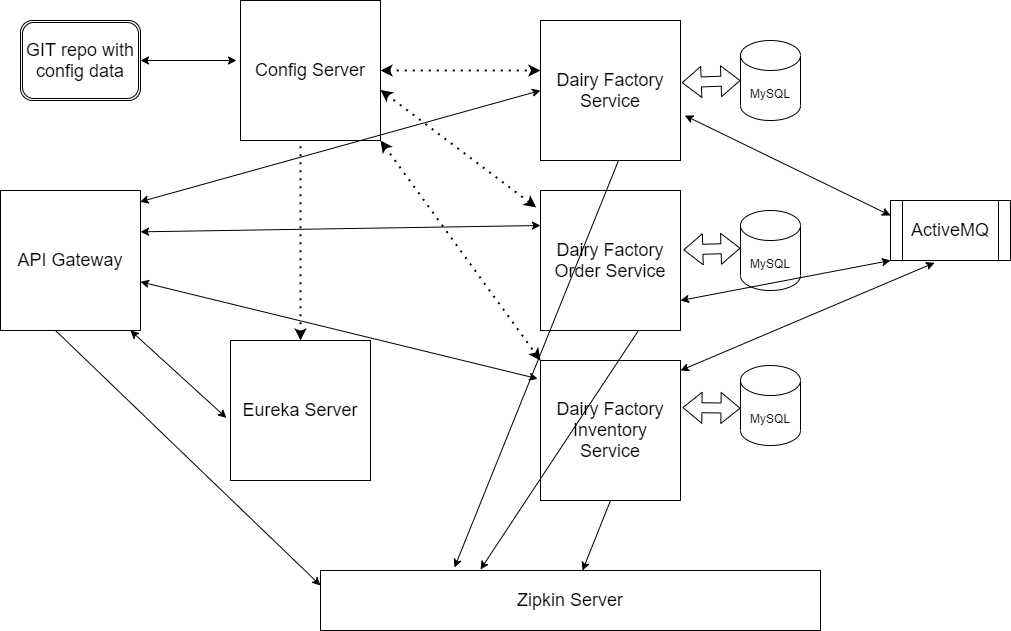

The diagram above was exported from draw.io. Its source (the exported page's mxGraphModel, read from the mxfile embedded in the PNG):
<mxGraphModel dx="1278" dy="580" grid="1" gridSize="10" guides="1" tooltips="1" connect="1" arrows="1" fold="1" page="1" pageScale="1" pageWidth="1100" pageHeight="850" background="none" math="0" shadow="0">
  <root>
    <mxCell id="0" />
    <mxCell id="1" parent="0" />
    <mxCell id="BJ6rxWoSOLuwVI_jkA-3-1" value="&lt;font style=&quot;font-size: 18px&quot;&gt;API Gateway&lt;/font&gt;" style="whiteSpace=wrap;html=1;aspect=fixed;" vertex="1" parent="1">
      <mxGeometry x="20" y="210" width="140" height="140" as="geometry" />
    </mxCell>
    <mxCell id="BJ6rxWoSOLuwVI_jkA-3-2" value="&lt;font style=&quot;font-size: 18px&quot;&gt;Config Server&lt;/font&gt;" style="whiteSpace=wrap;html=1;aspect=fixed;" vertex="1" parent="1">
      <mxGeometry x="260" y="20" width="140" height="140" as="geometry" />
    </mxCell>
    <mxCell id="BJ6rxWoSOLuwVI_jkA-3-3" value="&lt;font style=&quot;font-size: 18px&quot;&gt;Eureka Server&lt;/font&gt;" style="whiteSpace=wrap;html=1;aspect=fixed;" vertex="1" parent="1">
      <mxGeometry x="250" y="360" width="140" height="140" as="geometry" />
    </mxCell>
    <mxCell id="BJ6rxWoSOLuwVI_jkA-3-4" value="&lt;span style=&quot;font-size: 18px&quot;&gt;Dairy Factory Service&lt;/span&gt;" style="whiteSpace=wrap;html=1;aspect=fixed;" vertex="1" parent="1">
      <mxGeometry x="560" y="40" width="140" height="140" as="geometry" />
    </mxCell>
    <mxCell id="BJ6rxWoSOLuwVI_jkA-3-5" value="&lt;span style=&quot;font-size: 18px&quot;&gt;Dairy Factory Order Service&lt;/span&gt;" style="whiteSpace=wrap;html=1;aspect=fixed;" vertex="1" parent="1">
      <mxGeometry x="560" y="210" width="140" height="140" as="geometry" />
    </mxCell>
    <mxCell id="BJ6rxWoSOLuwVI_jkA-3-6" value="&lt;span style=&quot;font-size: 18px&quot;&gt;Dairy Factory Inventory Service&lt;/span&gt;" style="whiteSpace=wrap;html=1;aspect=fixed;" vertex="1" parent="1">
      <mxGeometry x="560" y="380" width="140" height="140" as="geometry" />
    </mxCell>
    <mxCell id="BJ6rxWoSOLuwVI_jkA-3-7" value="MySQL" style="shape=cylinder3;whiteSpace=wrap;html=1;boundedLbl=1;backgroundOutline=1;size=15;" vertex="1" parent="1">
      <mxGeometry x="760" y="60" width="60" height="80" as="geometry" />
    </mxCell>
    <mxCell id="BJ6rxWoSOLuwVI_jkA-3-8" value="MySQL" style="shape=cylinder3;whiteSpace=wrap;html=1;boundedLbl=1;backgroundOutline=1;size=15;" vertex="1" parent="1">
      <mxGeometry x="760" y="230" width="60" height="80" as="geometry" />
    </mxCell>
    <mxCell id="BJ6rxWoSOLuwVI_jkA-3-9" value="MySQL" style="shape=cylinder3;whiteSpace=wrap;html=1;boundedLbl=1;backgroundOutline=1;size=15;" vertex="1" parent="1">
      <mxGeometry x="760" y="385" width="60" height="80" as="geometry" />
    </mxCell>
    <mxCell id="BJ6rxWoSOLuwVI_jkA-3-10" value="&lt;font style=&quot;font-size: 18px&quot;&gt;ActiveMQ&lt;/font&gt;" style="shape=process;whiteSpace=wrap;html=1;backgroundOutline=1;" vertex="1" parent="1">
      <mxGeometry x="910" y="220" width="120" height="60" as="geometry" />
    </mxCell>
    <mxCell id="BJ6rxWoSOLuwVI_jkA-3-11" value="" style="endArrow=classic;startArrow=classic;html=1;exitX=-0.029;exitY=0.553;exitDx=0;exitDy=0;exitPerimeter=0;" edge="1" parent="1" source="BJ6rxWoSOLuwVI_jkA-3-3">
      <mxGeometry width="50" height="50" relative="1" as="geometry">
        <mxPoint x="100" y="400" as="sourcePoint" />
        <mxPoint x="150" y="350" as="targetPoint" />
      </mxGeometry>
    </mxCell>
    <mxCell id="BJ6rxWoSOLuwVI_jkA-3-12" value="" style="endArrow=classic;startArrow=classic;html=1;exitX=0;exitY=0.5;exitDx=0;exitDy=0;entryX=0.997;entryY=0.081;entryDx=0;entryDy=0;entryPerimeter=0;" edge="1" parent="1" source="BJ6rxWoSOLuwVI_jkA-3-4" target="BJ6rxWoSOLuwVI_jkA-3-1">
      <mxGeometry width="50" height="50" relative="1" as="geometry">
        <mxPoint x="185.94000000000005" y="293.7099999999999" as="sourcePoint" />
        <mxPoint x="90" y="206.29" as="targetPoint" />
      </mxGeometry>
    </mxCell>
    <mxCell id="BJ6rxWoSOLuwVI_jkA-3-13" value="" style="endArrow=classic;startArrow=classic;html=1;exitX=0;exitY=0.25;exitDx=0;exitDy=0;entryX=0.997;entryY=0.081;entryDx=0;entryDy=0;entryPerimeter=0;" edge="1" parent="1" source="BJ6rxWoSOLuwVI_jkA-3-5">
      <mxGeometry width="50" height="50" relative="1" as="geometry">
        <mxPoint x="560.42" y="140" as="sourcePoint" />
        <mxPoint x="159.99999999999991" y="251.34000000000003" as="targetPoint" />
      </mxGeometry>
    </mxCell>
    <mxCell id="BJ6rxWoSOLuwVI_jkA-3-14" value="" style="endArrow=classic;startArrow=classic;html=1;exitX=-0.02;exitY=0.13;exitDx=0;exitDy=0;entryX=0.997;entryY=0.081;entryDx=0;entryDy=0;entryPerimeter=0;exitPerimeter=0;" edge="1" parent="1" source="BJ6rxWoSOLuwVI_jkA-3-6">
      <mxGeometry width="50" height="50" relative="1" as="geometry">
        <mxPoint x="560.42" y="190" as="sourcePoint" />
        <mxPoint x="159.99999999999994" y="301.34000000000003" as="targetPoint" />
      </mxGeometry>
    </mxCell>
    <mxCell id="BJ6rxWoSOLuwVI_jkA-3-15" value="" style="endArrow=classic;startArrow=classic;html=1;exitX=0;exitY=0.25;exitDx=0;exitDy=0;entryX=1.031;entryY=0.679;entryDx=0;entryDy=0;entryPerimeter=0;" edge="1" parent="1" source="BJ6rxWoSOLuwVI_jkA-3-10" target="BJ6rxWoSOLuwVI_jkA-3-4">
      <mxGeometry width="50" height="50" relative="1" as="geometry">
        <mxPoint x="1100.42" y="-10" as="sourcePoint" />
        <mxPoint x="700" y="101.34000000000003" as="targetPoint" />
      </mxGeometry>
    </mxCell>
    <mxCell id="BJ6rxWoSOLuwVI_jkA-3-16" value="" style="endArrow=classic;startArrow=classic;html=1;exitX=0;exitY=1;exitDx=0;exitDy=0;entryX=0.997;entryY=0.081;entryDx=0;entryDy=0;entryPerimeter=0;" edge="1" parent="1" source="BJ6rxWoSOLuwVI_jkA-3-10">
      <mxGeometry width="50" height="50" relative="1" as="geometry">
        <mxPoint x="910" y="453.65999999999997" as="sourcePoint" />
        <mxPoint x="700" y="320" as="targetPoint" />
      </mxGeometry>
    </mxCell>
    <mxCell id="BJ6rxWoSOLuwVI_jkA-3-17" value="" style="endArrow=classic;startArrow=classic;html=1;exitX=0.367;exitY=1.037;exitDx=0;exitDy=0;entryX=0.997;entryY=0.081;entryDx=0;entryDy=0;entryPerimeter=0;exitPerimeter=0;" edge="1" parent="1" source="BJ6rxWoSOLuwVI_jkA-3-10">
      <mxGeometry width="50" height="50" relative="1" as="geometry">
        <mxPoint x="910" y="350" as="sourcePoint" />
        <mxPoint x="700" y="390" as="targetPoint" />
      </mxGeometry>
    </mxCell>
    <mxCell id="BJ6rxWoSOLuwVI_jkA-3-18" value="" style="shape=flexArrow;endArrow=classic;startArrow=classic;html=1;exitX=1.009;exitY=0.444;exitDx=0;exitDy=0;exitPerimeter=0;" edge="1" parent="1" source="BJ6rxWoSOLuwVI_jkA-3-4">
      <mxGeometry width="100" height="100" relative="1" as="geometry">
        <mxPoint x="660" y="200" as="sourcePoint" />
        <mxPoint x="760" y="100" as="targetPoint" />
      </mxGeometry>
    </mxCell>
    <mxCell id="BJ6rxWoSOLuwVI_jkA-3-19" value="" style="shape=flexArrow;endArrow=classic;startArrow=classic;html=1;exitX=1.02;exitY=0.424;exitDx=0;exitDy=0;exitPerimeter=0;" edge="1" parent="1" source="BJ6rxWoSOLuwVI_jkA-3-5">
      <mxGeometry width="100" height="100" relative="1" as="geometry">
        <mxPoint x="700" y="272.30538461538464" as="sourcePoint" />
        <mxPoint x="760" y="267.69" as="targetPoint" />
      </mxGeometry>
    </mxCell>
    <mxCell id="BJ6rxWoSOLuwVI_jkA-3-20" value="" style="shape=flexArrow;endArrow=classic;startArrow=classic;html=1;exitX=1.014;exitY=0.336;exitDx=0;exitDy=0;exitPerimeter=0;" edge="1" parent="1" source="BJ6rxWoSOLuwVI_jkA-3-6">
      <mxGeometry width="100" height="100" relative="1" as="geometry">
        <mxPoint x="700" y="432.3053846153846" as="sourcePoint" />
        <mxPoint x="760" y="427.69000000000005" as="targetPoint" />
      </mxGeometry>
    </mxCell>
    <mxCell id="BJ6rxWoSOLuwVI_jkA-3-22" value="" style="startArrow=classic;endArrow=none;dashed=1;html=1;dashPattern=1 3;strokeWidth=2;" edge="1" parent="1" source="BJ6rxWoSOLuwVI_jkA-3-3">
      <mxGeometry width="50" height="50" relative="1" as="geometry">
        <mxPoint x="300" y="350" as="sourcePoint" />
        <mxPoint x="320" y="160" as="targetPoint" />
      </mxGeometry>
    </mxCell>
    <mxCell id="BJ6rxWoSOLuwVI_jkA-3-23" value="" style="startArrow=classic;endArrow=classic;dashed=1;html=1;dashPattern=1 3;strokeWidth=2;exitX=1;exitY=0.5;exitDx=0;exitDy=0;" edge="1" parent="1" source="BJ6rxWoSOLuwVI_jkA-3-2">
      <mxGeometry width="50" height="50" relative="1" as="geometry">
        <mxPoint x="530" y="260" as="sourcePoint" />
        <mxPoint x="560" y="90" as="targetPoint" />
      </mxGeometry>
    </mxCell>
    <mxCell id="BJ6rxWoSOLuwVI_jkA-3-24" value="" style="startArrow=classic;endArrow=classic;dashed=1;html=1;dashPattern=1 3;strokeWidth=2;exitX=1;exitY=0.5;exitDx=0;exitDy=0;entryX=-0.031;entryY=0.121;entryDx=0;entryDy=0;entryPerimeter=0;" edge="1" parent="1" target="BJ6rxWoSOLuwVI_jkA-3-5">
      <mxGeometry width="50" height="50" relative="1" as="geometry">
        <mxPoint x="400" y="109.5" as="sourcePoint" />
        <mxPoint x="560" y="109.5" as="targetPoint" />
      </mxGeometry>
    </mxCell>
    <mxCell id="BJ6rxWoSOLuwVI_jkA-3-25" value="" style="startArrow=classic;endArrow=classic;dashed=1;html=1;dashPattern=1 3;strokeWidth=2;exitX=1;exitY=0.5;exitDx=0;exitDy=0;entryX=0;entryY=0;entryDx=0;entryDy=0;" edge="1" parent="1" target="BJ6rxWoSOLuwVI_jkA-3-6">
      <mxGeometry width="50" height="50" relative="1" as="geometry">
        <mxPoint x="400" y="160" as="sourcePoint" />
        <mxPoint x="555.6600000000001" y="277.44000000000005" as="targetPoint" />
      </mxGeometry>
    </mxCell>
    <mxCell id="BJ6rxWoSOLuwVI_jkA-3-26" value="&lt;font style=&quot;font-size: 18px&quot;&gt;GIT repo with config data&lt;/font&gt;" style="shape=ext;double=1;rounded=1;whiteSpace=wrap;html=1;" vertex="1" parent="1">
      <mxGeometry x="40" y="40" width="120" height="80" as="geometry" />
    </mxCell>
    <mxCell id="BJ6rxWoSOLuwVI_jkA-3-29" value="" style="endArrow=classic;startArrow=classic;html=1;" edge="1" parent="1">
      <mxGeometry width="50" height="50" relative="1" as="geometry">
        <mxPoint x="256" y="80" as="sourcePoint" />
        <mxPoint x="160" y="80" as="targetPoint" />
      </mxGeometry>
    </mxCell>
    <mxCell id="BJ6rxWoSOLuwVI_jkA-3-32" value="&lt;font style=&quot;font-size: 18px&quot;&gt;Zipkin Server&lt;/font&gt;" style="rounded=0;whiteSpace=wrap;html=1;" vertex="1" parent="1">
      <mxGeometry x="340" y="590" width="500" height="60" as="geometry" />
    </mxCell>
    <mxCell id="BJ6rxWoSOLuwVI_jkA-3-33" value="" style="endArrow=classic;html=1;entryX=0;entryY=0.25;entryDx=0;entryDy=0;" edge="1" parent="1" target="BJ6rxWoSOLuwVI_jkA-3-32">
      <mxGeometry width="50" height="50" relative="1" as="geometry">
        <mxPoint x="75" y="350" as="sourcePoint" />
        <mxPoint x="125" y="300" as="targetPoint" />
      </mxGeometry>
    </mxCell>
    <mxCell id="BJ6rxWoSOLuwVI_jkA-3-34" value="" style="endArrow=classic;html=1;" edge="1" parent="1" target="BJ6rxWoSOLuwVI_jkA-3-32">
      <mxGeometry width="50" height="50" relative="1" as="geometry">
        <mxPoint x="630" y="520" as="sourcePoint" />
        <mxPoint x="895" y="775" as="targetPoint" />
      </mxGeometry>
    </mxCell>
    <mxCell id="BJ6rxWoSOLuwVI_jkA-3-36" value="" style="endArrow=classic;html=1;entryX=0.32;entryY=-0.017;entryDx=0;entryDy=0;entryPerimeter=0;" edge="1" parent="1" target="BJ6rxWoSOLuwVI_jkA-3-32">
      <mxGeometry width="50" height="50" relative="1" as="geometry">
        <mxPoint x="658" y="350" as="sourcePoint" />
        <mxPoint x="590" y="589" as="targetPoint" />
      </mxGeometry>
    </mxCell>
    <mxCell id="BJ6rxWoSOLuwVI_jkA-3-37" value="" style="endArrow=classic;html=1;entryX=0.268;entryY=-0.05;entryDx=0;entryDy=0;entryPerimeter=0;" edge="1" parent="1" target="BJ6rxWoSOLuwVI_jkA-3-32">
      <mxGeometry width="50" height="50" relative="1" as="geometry">
        <mxPoint x="638" y="180" as="sourcePoint" />
        <mxPoint x="480" y="418.98" as="targetPoint" />
      </mxGeometry>
    </mxCell>
  </root>
</mxGraphModel>